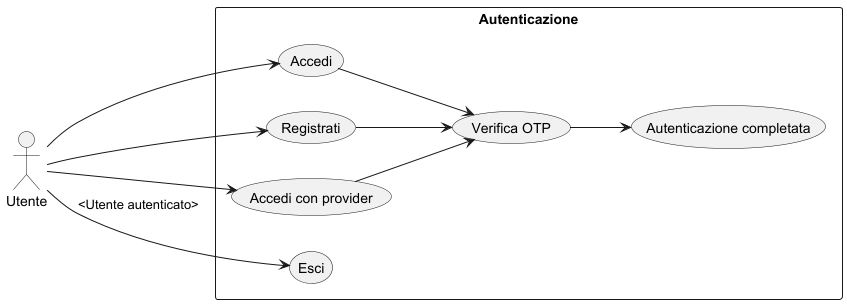

The diagram above was rendered by PlantUML. Its source (embedded in the PNG):
@startuml
left to right direction

actor Utente

rectangle "Autenticazione" {
    usecase "Accedi" as UC_LOGIN
    usecase "Registrati" as UC_REGISTER
    usecase "Accedi con provider" as UC_LOGINPROV
    usecase "Verifica OTP" as UC_TFA
    usecase "Autenticazione completata" as UC_DONE
    
    usecase "Esci" as UC_LOGOUT


}

' Relazioni utente-caso d'uso
Utente --> UC_LOGIN
Utente --> UC_REGISTER
Utente --> UC_LOGINPROV

UC_LOGIN --> UC_TFA
UC_REGISTER --> UC_TFA
UC_LOGINPROV --> UC_TFA

UC_TFA --> UC_DONE

Utente --> UC_LOGOUT : <Utente autenticato>

@enduml